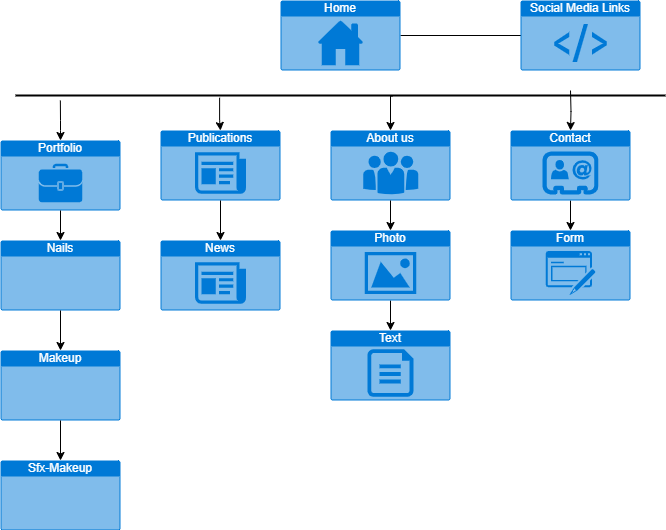

The diagram above was exported from draw.io. Its source (the exported page's mxGraphModel, read from the mxfile embedded in the PNG):
<mxGraphModel dx="1290" dy="522" grid="1" gridSize="10" guides="1" tooltips="1" connect="1" arrows="1" fold="1" page="1" pageScale="1" pageWidth="826" pageHeight="1169" background="none" math="0" shadow="0">
  <root>
    <mxCell id="0" />
    <mxCell id="1" parent="0" />
    <mxCell id="m4pGiYoYkUcOQTz1sVMR-138" value="" style="edgeStyle=orthogonalEdgeStyle;rounded=0;orthogonalLoop=1;jettySize=auto;html=1;exitX=0.58;exitY=0.56;exitDx=0;exitDy=0;exitPerimeter=0;" edge="1" parent="1" source="m4pGiYoYkUcOQTz1sVMR-114" target="m4pGiYoYkUcOQTz1sVMR-99">
      <mxGeometry relative="1" as="geometry">
        <Array as="points">
          <mxPoint x="460" y="176" />
        </Array>
      </mxGeometry>
    </mxCell>
    <mxCell id="m4pGiYoYkUcOQTz1sVMR-99" value="About us" style="html=1;whiteSpace=wrap;strokeColor=none;fillColor=#0079D6;labelPosition=center;verticalLabelPosition=middle;verticalAlign=top;align=center;fontSize=12;outlineConnect=0;spacingTop=-6;fontColor=#FFFFFF;sketch=0;shape=mxgraph.sitemap.about_us;" vertex="1" parent="1">
      <mxGeometry x="400" y="210" width="120" height="70" as="geometry" />
    </mxCell>
    <mxCell id="m4pGiYoYkUcOQTz1sVMR-100" value="Portfolio" style="html=1;whiteSpace=wrap;strokeColor=none;fillColor=#0079D6;labelPosition=center;verticalLabelPosition=middle;verticalAlign=top;align=center;fontSize=12;outlineConnect=0;spacingTop=-6;fontColor=#FFFFFF;sketch=0;shape=mxgraph.sitemap.portfolio;" vertex="1" parent="1">
      <mxGeometry x="70" y="220" width="120" height="70" as="geometry" />
    </mxCell>
    <mxCell id="m4pGiYoYkUcOQTz1sVMR-128" value="" style="edgeStyle=orthogonalEdgeStyle;rounded=0;orthogonalLoop=1;jettySize=auto;html=1;exitX=0.314;exitY=0.72;exitDx=0;exitDy=0;exitPerimeter=0;" edge="1" parent="1" source="m4pGiYoYkUcOQTz1sVMR-114" target="m4pGiYoYkUcOQTz1sVMR-101">
      <mxGeometry relative="1" as="geometry">
        <mxPoint x="290" y="125" as="sourcePoint" />
        <Array as="points" />
      </mxGeometry>
    </mxCell>
    <mxCell id="m4pGiYoYkUcOQTz1sVMR-101" value="Publications" style="html=1;whiteSpace=wrap;strokeColor=none;fillColor=#0079D6;labelPosition=center;verticalLabelPosition=middle;verticalAlign=top;align=center;fontSize=12;outlineConnect=0;spacingTop=-6;fontColor=#FFFFFF;sketch=0;shape=mxgraph.sitemap.news;" vertex="1" parent="1">
      <mxGeometry x="230" y="210" width="120" height="70" as="geometry" />
    </mxCell>
    <mxCell id="m4pGiYoYkUcOQTz1sVMR-135" value="" style="edgeStyle=orthogonalEdgeStyle;rounded=0;orthogonalLoop=1;jettySize=auto;html=1;" edge="1" parent="1" source="m4pGiYoYkUcOQTz1sVMR-102" target="m4pGiYoYkUcOQTz1sVMR-108">
      <mxGeometry relative="1" as="geometry" />
    </mxCell>
    <mxCell id="m4pGiYoYkUcOQTz1sVMR-136" value="" style="edgeStyle=orthogonalEdgeStyle;rounded=0;orthogonalLoop=1;jettySize=auto;html=1;entryX=0.5;entryY=0;entryDx=0;entryDy=0;entryPerimeter=0;" edge="1" parent="1" target="m4pGiYoYkUcOQTz1sVMR-102">
      <mxGeometry relative="1" as="geometry">
        <mxPoint x="640" y="170" as="sourcePoint" />
        <mxPoint x="670" y="200" as="targetPoint" />
      </mxGeometry>
    </mxCell>
    <mxCell id="m4pGiYoYkUcOQTz1sVMR-102" value="Contact" style="html=1;whiteSpace=wrap;strokeColor=none;fillColor=#0079D6;labelPosition=center;verticalLabelPosition=middle;verticalAlign=top;align=center;fontSize=12;outlineConnect=0;spacingTop=-6;fontColor=#FFFFFF;sketch=0;shape=mxgraph.sitemap.contact;" vertex="1" parent="1">
      <mxGeometry x="580" y="210" width="120" height="70" as="geometry" />
    </mxCell>
    <mxCell id="m4pGiYoYkUcOQTz1sVMR-122" value="" style="edgeStyle=orthogonalEdgeStyle;rounded=0;orthogonalLoop=1;jettySize=auto;html=1;" edge="1" parent="1" source="m4pGiYoYkUcOQTz1sVMR-100" target="m4pGiYoYkUcOQTz1sVMR-103">
      <mxGeometry relative="1" as="geometry" />
    </mxCell>
    <mxCell id="m4pGiYoYkUcOQTz1sVMR-123" value="" style="edgeStyle=orthogonalEdgeStyle;rounded=0;orthogonalLoop=1;jettySize=auto;html=1;" edge="1" parent="1" source="m4pGiYoYkUcOQTz1sVMR-103" target="m4pGiYoYkUcOQTz1sVMR-104">
      <mxGeometry relative="1" as="geometry" />
    </mxCell>
    <mxCell id="m4pGiYoYkUcOQTz1sVMR-103" value="Nails" style="html=1;whiteSpace=wrap;strokeColor=none;fillColor=#0079D6;labelPosition=center;verticalLabelPosition=middle;verticalAlign=top;align=center;fontSize=12;outlineConnect=0;spacingTop=-6;fontColor=#FFFFFF;sketch=0;shape=mxgraph.sitemap.page;" vertex="1" parent="1">
      <mxGeometry x="70" y="320" width="120" height="70" as="geometry" />
    </mxCell>
    <mxCell id="m4pGiYoYkUcOQTz1sVMR-104" value="Makeup" style="html=1;whiteSpace=wrap;strokeColor=none;fillColor=#0079D6;labelPosition=center;verticalLabelPosition=middle;verticalAlign=top;align=center;fontSize=12;outlineConnect=0;spacingTop=-6;fontColor=#FFFFFF;sketch=0;shape=mxgraph.sitemap.page;" vertex="1" parent="1">
      <mxGeometry x="70" y="430" width="120" height="70" as="geometry" />
    </mxCell>
    <mxCell id="m4pGiYoYkUcOQTz1sVMR-139" value="" style="edgeStyle=orthogonalEdgeStyle;rounded=0;orthogonalLoop=1;jettySize=auto;html=1;" edge="1" parent="1" source="m4pGiYoYkUcOQTz1sVMR-104" target="m4pGiYoYkUcOQTz1sVMR-105">
      <mxGeometry relative="1" as="geometry" />
    </mxCell>
    <mxCell id="m4pGiYoYkUcOQTz1sVMR-105" value="Sfx-Makeup" style="html=1;whiteSpace=wrap;strokeColor=none;fillColor=#0079D6;labelPosition=center;verticalLabelPosition=middle;verticalAlign=top;align=center;fontSize=12;outlineConnect=0;spacingTop=-6;fontColor=#FFFFFF;sketch=0;shape=mxgraph.sitemap.page;" vertex="1" parent="1">
      <mxGeometry x="70" y="540" width="120" height="70" as="geometry" />
    </mxCell>
    <mxCell id="m4pGiYoYkUcOQTz1sVMR-124" value="" style="edgeStyle=orthogonalEdgeStyle;rounded=0;orthogonalLoop=1;jettySize=auto;html=1;" edge="1" parent="1" source="m4pGiYoYkUcOQTz1sVMR-101" target="m4pGiYoYkUcOQTz1sVMR-106">
      <mxGeometry relative="1" as="geometry" />
    </mxCell>
    <mxCell id="m4pGiYoYkUcOQTz1sVMR-106" value="News" style="html=1;whiteSpace=wrap;strokeColor=none;fillColor=#0079D6;labelPosition=center;verticalLabelPosition=middle;verticalAlign=top;align=center;fontSize=12;outlineConnect=0;spacingTop=-6;fontColor=#FFFFFF;sketch=0;shape=mxgraph.sitemap.news;" vertex="1" parent="1">
      <mxGeometry x="230" y="320" width="120" height="70" as="geometry" />
    </mxCell>
    <mxCell id="m4pGiYoYkUcOQTz1sVMR-108" value="Form" style="html=1;whiteSpace=wrap;strokeColor=none;fillColor=#0079D6;labelPosition=center;verticalLabelPosition=middle;verticalAlign=top;align=center;fontSize=12;outlineConnect=0;spacingTop=-6;fontColor=#FFFFFF;sketch=0;shape=mxgraph.sitemap.form;" vertex="1" parent="1">
      <mxGeometry x="580" y="310" width="120" height="70" as="geometry" />
    </mxCell>
    <mxCell id="m4pGiYoYkUcOQTz1sVMR-133" value="" style="edgeStyle=orthogonalEdgeStyle;rounded=0;orthogonalLoop=1;jettySize=auto;html=1;" edge="1" parent="1" source="m4pGiYoYkUcOQTz1sVMR-110" target="m4pGiYoYkUcOQTz1sVMR-132">
      <mxGeometry relative="1" as="geometry" />
    </mxCell>
    <mxCell id="m4pGiYoYkUcOQTz1sVMR-110" value="Home" style="html=1;whiteSpace=wrap;strokeColor=none;fillColor=#0079D6;labelPosition=center;verticalLabelPosition=middle;verticalAlign=top;align=center;fontSize=12;outlineConnect=0;spacingTop=-6;fontColor=#FFFFFF;sketch=0;shape=mxgraph.sitemap.home;" vertex="1" parent="1">
      <mxGeometry x="350" y="80" width="120" height="70" as="geometry" />
    </mxCell>
    <mxCell id="m4pGiYoYkUcOQTz1sVMR-111" value="Social Media Links" style="html=1;whiteSpace=wrap;strokeColor=none;fillColor=#0079D6;labelPosition=center;verticalLabelPosition=middle;verticalAlign=top;align=center;fontSize=12;outlineConnect=0;spacingTop=-6;fontColor=#FFFFFF;sketch=0;shape=mxgraph.sitemap.script;" vertex="1" parent="1">
      <mxGeometry x="590" y="80" width="120" height="70" as="geometry" />
    </mxCell>
    <mxCell id="m4pGiYoYkUcOQTz1sVMR-129" value="" style="edgeStyle=orthogonalEdgeStyle;rounded=0;orthogonalLoop=1;jettySize=auto;html=1;" edge="1" parent="1" source="m4pGiYoYkUcOQTz1sVMR-99" target="m4pGiYoYkUcOQTz1sVMR-112">
      <mxGeometry relative="1" as="geometry" />
    </mxCell>
    <mxCell id="m4pGiYoYkUcOQTz1sVMR-130" value="" style="edgeStyle=orthogonalEdgeStyle;rounded=0;orthogonalLoop=1;jettySize=auto;html=1;" edge="1" parent="1" source="m4pGiYoYkUcOQTz1sVMR-112" target="m4pGiYoYkUcOQTz1sVMR-113">
      <mxGeometry relative="1" as="geometry" />
    </mxCell>
    <mxCell id="m4pGiYoYkUcOQTz1sVMR-112" value="Photo" style="html=1;whiteSpace=wrap;strokeColor=none;fillColor=#0079D6;labelPosition=center;verticalLabelPosition=middle;verticalAlign=top;align=center;fontSize=12;outlineConnect=0;spacingTop=-6;fontColor=#FFFFFF;sketch=0;shape=mxgraph.sitemap.photo;" vertex="1" parent="1">
      <mxGeometry x="400" y="310" width="120" height="70" as="geometry" />
    </mxCell>
    <mxCell id="m4pGiYoYkUcOQTz1sVMR-113" value="Text" style="html=1;whiteSpace=wrap;strokeColor=none;fillColor=#0079D6;labelPosition=center;verticalLabelPosition=middle;verticalAlign=top;align=center;fontSize=12;outlineConnect=0;spacingTop=-6;fontColor=#FFFFFF;sketch=0;shape=mxgraph.sitemap.text;" vertex="1" parent="1">
      <mxGeometry x="400" y="410" width="120" height="70" as="geometry" />
    </mxCell>
    <mxCell id="m4pGiYoYkUcOQTz1sVMR-114" value="" style="line;strokeWidth=2;html=1;" vertex="1" parent="1">
      <mxGeometry x="85" y="170" width="650" height="10" as="geometry" />
    </mxCell>
    <mxCell id="m4pGiYoYkUcOQTz1sVMR-120" value="" style="endArrow=classic;html=1;rounded=0;exitX=0.069;exitY=1;exitDx=0;exitDy=0;exitPerimeter=0;entryX=0.5;entryY=0;entryDx=0;entryDy=0;entryPerimeter=0;" edge="1" parent="1" source="m4pGiYoYkUcOQTz1sVMR-114" target="m4pGiYoYkUcOQTz1sVMR-100">
      <mxGeometry width="50" height="50" relative="1" as="geometry">
        <mxPoint x="390" y="280" as="sourcePoint" />
        <mxPoint x="440" y="230" as="targetPoint" />
        <Array as="points">
          <mxPoint x="130" y="200" />
          <mxPoint x="130" y="210" />
        </Array>
      </mxGeometry>
    </mxCell>
    <mxCell id="m4pGiYoYkUcOQTz1sVMR-132" value="" style="shape=waypoint;sketch=0;size=6;pointerEvents=1;points=[];fillColor=#0079D6;resizable=0;rotatable=0;perimeter=centerPerimeter;snapToPoint=1;verticalAlign=top;strokeColor=none;fontColor=#FFFFFF;spacingTop=-6;" vertex="1" parent="1">
      <mxGeometry x="600" y="105" width="20" height="20" as="geometry" />
    </mxCell>
  </root>
</mxGraphModel>